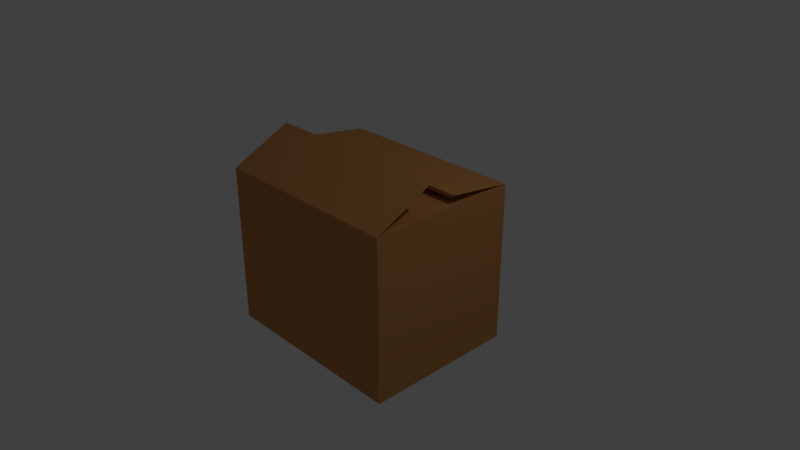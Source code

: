 # Source: box.blend  (saved by Blender 2.79.0; exported with 4.5.12 LTS)
import bpy
from mathutils import Matrix  # noqa: F401  (used for matrix-valued properties, if any)

bpy.ops.wm.read_factory_settings(use_empty=True)
scene = bpy.context.scene
scene.name = 'Scene'

# ---- collections
col_collection_1 = bpy.data.collections.new('Collection 1'); scene.collection.children.link(col_collection_1)

# ---- materials (node trees are filled in below, after node groups)
mat_box_mat = bpy.data.materials.new('Box_mat')
mat_box_mat.alpha_threshold = 0.0
mat_box_mat.use_transparent_shadow = False
mat_box_mat.diffuse_color = (0.5815, 0.2705, 0.08684, 1.0)
mat_box_mat.roughness = 0.5
mat_box_mat.line_color = (0.0, 0.0, 0.0, 1.0)

# ---- material node trees

# ---- world
world_world = bpy.data.worlds.new('World'); scene.world = world_world
world_world.color = (0.05088, 0.05088, 0.05088)
world_world.use_sun_shadow = False
world_world.sun_shadow_jitter_overblur = 0.0
world_world.cycles.sampling_method = 'MANUAL'

# ---- cameras
cam_camera = bpy.data.cameras.new('Camera')
cam_camera.clip_end = 100.0
cam_camera.lens = 35.0
cam_camera.sensor_width = 32.0
cam_camera.sensor_height = 18.0
cam_camera.ortho_scale = 7.314
cam_camera.dof.focus_distance = 0.0
cam_camera.dof.aperture_fstop = 128.0

# ---- lights
light_lamp = bpy.data.lights.new('Lamp', 'POINT')
light_lamp.transmission_factor = 0.0
light_lamp.cutoff_distance = 30.0
light_lamp.energy = 100.0
light_lamp.shadow_buffer_clip_start = 1.001
light_lamp.shadow_soft_size = 0.1
light_lamp.shadow_maximum_resolution = 0.006
light_lamp.use_absolute_resolution = True

# ---- meshes
me_cube = bpy.data.meshes.new('Cube')
me_cube.from_pydata([(1.271, 0.9966, -0.9337), (1.271, -0.9966, -0.9337), (-1.271, -0.9966, -0.9337), (-1.271, 0.9966, -0.9337), (1.327, 1.041, -1.092), (1.327, -1.041, -1.092), (-1.327, -1.041, -1.092), (-1.327, 1.041, -1.092), (1.327, 1.041, 1.092), (1.327, -1.041, 1.092), (-1.327, -1.041, 1.092), (-1.327, 1.041, 1.092), (1.271, -0.9966, 1.092), (1.271, 0.9966, 1.092), (-1.271, -0.9966, 1.092), (-1.271, 0.9966, 1.092), (-1.271, -0.9966, 1.057), (1.271, -0.9966, 1.057), (-1.271, 0.9966, 1.057), (1.271, 0.9966, 1.057), (-1.271, -0.9966, 1.092), (1.271, -0.9966, 1.092), (-1.271, -0.9966, 1.057), (1.271, -0.9966, 1.057), (-0.6, -0.9966, 1.092), (-0.6, 0.9966, 1.092), (-0.6, -0.9966, 1.057), (-0.6, 0.9966, 1.057), (0.6, -0.9966, 1.092), (0.6, 0.9966, 1.092), (0.6, -0.9966, 1.057), (0.6, 0.9966, 1.057), (1.327, 1.041, 1.092), (-1.327, 1.041, 1.092), (-1.327, -1.041, 1.092), (-1.271, -0.9966, 1.092), (-1.271, 0.9966, 1.092), (1.271, 0.9966, 1.092), (-1.327, 1.031, 1.092), (-1.327, 1.031, 1.092), (1.327, 1.041, 1.092), (-1.327, 1.041, 1.092), (-1.327, 1.031, 1.092), (-1.271, -0.9966, 1.092), (-1.271, 0.9966, 1.092), (1.271, 0.9966, 1.092), (-1.327, -1.041, 1.092), (-1.325, 1.041, 1.092), (1.327, -1.041, 1.092), (-1.327, -1.041, 1.092), (-1.271, -0.9966, 1.092), (1.271, -0.9966, 1.092), (-1.325, 1.041, 1.092), (-1.327, 1.041, 1.092), (-1.327, 1.031, 1.092), (-1.271, -0.9966, 1.092), (-1.271, 0.9966, 1.092), (-1.327, -1.041, 1.092), (-1.271, 0.136, 1.174), (1.271, 0.136, 1.174), (1.327, 0.1422, 1.218), (-1.325, 0.1422, 1.218), (1.327, -0.2256, 1.491), (-1.327, -0.2256, 1.491), (-1.271, -0.2061, 1.451), (1.271, -0.2061, 1.451)], [], [(0, 3, 2, 1), (19, 17, 30, 31), (16, 14, 20, 22), (18, 15, 25, 27), (4, 5, 6, 7), (15, 13, 37, 36), (4, 8, 9, 5), (5, 9, 10, 6), (6, 10, 38, 11, 7), (8, 4, 7, 11), (13, 12, 9, 8), (18, 3, 0, 19), (15, 18, 19, 13), (2, 3, 18, 16), (1, 2, 16, 17), (0, 1, 17, 19), (23, 22, 20, 21), (12, 17, 23, 21), (17, 16, 22, 23), (14, 12, 21, 20), (26, 27, 25, 24), (14, 16, 26, 24), (16, 18, 27, 26), (15, 14, 24, 25), (31, 30, 28, 29), (12, 13, 29, 28), (13, 19, 31, 29), (17, 12, 28, 30), (37, 32, 40, 45), (11, 38, 10, 34, 39, 33), (10, 14, 35, 34), (8, 11, 33, 32), (14, 15, 36, 35), (13, 8, 32, 37), (45, 40, 60, 59), (36, 37, 45, 44), (33, 39, 42, 41), (34, 35, 43, 46), (39, 34, 46, 42), (35, 36, 44, 43), (32, 33, 41, 47, 40), (50, 49, 63, 64), (43, 44, 56, 55), (12, 14, 50, 51), (14, 10, 49, 50), (9, 12, 51, 48), (10, 9, 48, 49), (56, 52, 53, 54, 57, 55), (47, 41, 53, 52), (41, 42, 54, 53), (42, 46, 57, 54), (44, 47, 52, 56), (46, 43, 55, 57), (60, 61, 58, 59), (44, 45, 59, 58), (40, 47, 61, 60), (47, 44, 58, 61), (62, 65, 64, 63), (49, 48, 62, 63), (48, 51, 65, 62), (51, 50, 64, 65)])
_uv = me_cube.uv_layers.new(name='UVMap')
_uv.uv.foreach_set('vector', [0.691, 0.2865, 0.691, 0.5607, 0.4654, 0.5607, 0.4654, 0.2865, 0.9925, 0.2865, 0.9925, 0.5015, 0.9165, 0.5015, 0.9165, 0.2865, 0.0, 0.0, 0.0, 0.0, 0.0, 0.0, 0.0, 0.0, 0.008084, 0.788, 0.01212, 0.788, 0.01212, 0.8604, 0.008084, 0.8604, 0.0, 0.2865, 0.2359, 0.2865, 0.2359, 0.5729, 5.403e-08, 0.5729, 0.0, 0.0, 0.0, 0.0, 0.0, 0.0, 0.0, 0.0, 0.2359, 0.7965, 0.2359, 0.5607, 0.4717, 0.5607, 0.4717, 0.7965, 0.0, 2.573e-08, 0.2475, 0.0, 0.2475, 0.2865, 1.351e-07, 0.2865, 0.4717, 0.7965, 0.4717, 0.5607, 0.7065, 0.5607, 0.7076, 0.5607, 0.7076, 0.7965, 0.2475, 0.0, 0.4944, 5.145e-08, 0.4944, 0.2865, 0.2475, 0.2865, 0.9104, 0.5655, 0.9104, 0.7804, 0.904, 0.7851, 0.904, 0.5607, 0.2399, 0.2865, 0.4654, 0.2865, 0.4654, 0.5607, 0.2399, 0.5607, 0.2359, 0.2865, 0.2399, 0.2865, 0.2399, 0.5607, 0.2359, 0.5607, 0.2255, 0.5729, 0.2255, 0.788, 4.052e-08, 0.788, 0.0, 0.5729, 0.4944, 0.2743, 0.4944, 2.573e-08, 0.7193, 0.0, 0.7193, 0.2743, 0.691, 0.5015, 0.691, 0.2865, 0.9165, 0.2865, 0.9165, 0.5015, 0.996, 0.0, 0.996, 0.2743, 0.9919, 0.2743, 0.9919, 0.0, 0.0, 0.0, 0.0, 0.0, 0.0, 0.0, 0.0, 0.0, 0.0, 0.0, 0.0, 0.0, 0.0, 0.0, 0.0, 0.0, 0.0, 0.0, 0.0, 0.0, 0.0, 0.0, 0.0, 0.0, 1.0, 1.286e-08, 1.0, 0.2151, 0.996, 0.2151, 0.996, 0.0, 0.004042, 0.8604, 4.052e-08, 0.8604, 0.0, 0.788, 0.004042, 0.788, 0.9919, 0.0, 0.9919, 0.215, 0.9159, 0.215, 0.9159, 3.01e-06, 0.98, 0.7851, 0.98, 1.0, 0.904, 1.0, 0.904, 0.7851, 0.9966, 0.2865, 0.9966, 0.5015, 0.9925, 0.5015, 0.9925, 0.2865, 0.9104, 0.7804, 0.9104, 0.5655, 0.9864, 0.5655, 0.9864, 0.7804, 0.01615, 0.8604, 0.01212, 0.8604, 0.01212, 0.788, 0.01615, 0.788, 0.004042, 0.788, 0.008084, 0.788, 0.008084, 0.8604, 0.004042, 0.8604, 0.0, 0.0, 0.0, 0.0, 0.0, 0.0, 0.0, 0.0, 0.7076, 0.5607, 0.7065, 0.5607, 0.4717, 0.5607, 0.4717, 0.5607, 0.7065, 0.5607, 0.7076, 0.5607, 0.0, 0.0, 0.0, 0.0, 0.0, 0.0, 0.0, 0.0, 0.0, 0.0, 0.0, 0.0, 0.0, 0.0, 0.0, 0.0, 0.0, 0.0, 0.0, 0.0, 0.0, 0.0, 0.0, 0.0, 0.0, 0.0, 0.0, 0.0, 0.0, 0.0, 0.0, 0.0, 0.7243, 0.006099, 0.7193, 0.0, 0.8209, 3.973e-05, 0.8216, 0.006126, 0.0, 0.0, 0.0, 0.0, 0.0, 0.0, 0.0, 0.0, 0.0, 0.0, 0.0, 0.0, 0.0, 0.0, 0.0, 0.0, 0.0, 0.0, 0.0, 0.0, 0.0, 0.0, 0.0, 0.0, 0.0, 0.0, 0.0, 0.0, 0.0, 0.0, 0.0, 0.0, 0.0, 0.0, 0.0, 0.0, 0.0, 0.0, 0.0, 0.0, 0.0, 0.0, 0.0, 0.0, 0.0, 0.0, 0.0, 0.0, 0.0, 0.0, 0.8138, 0.5669, 0.8088, 0.5608, 0.9018, 0.5607, 0.904, 0.5668, 0.0, 0.0, 0.0, 0.0, 0.0, 0.0, 0.0, 0.0, 0.0, 0.0, 0.0, 0.0, 0.0, 0.0, 0.0, 0.0, 0.0, 0.0, 0.0, 0.0, 0.0, 0.0, 0.0, 0.0, 0.0, 0.0, 0.0, 0.0, 0.0, 0.0, 0.0, 0.0, 0.0, 0.0, 0.0, 0.0, 0.0, 0.0, 0.0, 0.0, 0.2255, 0.5777, 0.2316, 0.5729, 0.2319, 0.5729, 0.2319, 0.574, 0.2319, 0.7973, 0.2255, 0.7926, 0.0, 0.0, 0.0, 0.0, 0.0, 0.0, 0.0, 0.0, 0.0, 0.0, 0.0, 0.0, 0.0, 0.0, 0.0, 0.0, 0.0, 0.0, 0.0, 0.0, 0.0, 0.0, 0.0, 0.0, 0.0, 0.0, 0.0, 0.0, 0.0, 0.0, 0.0, 0.0, 0.0, 0.0, 0.0, 0.0, 0.0, 0.0, 0.0, 0.0, 0.9864, 0.8469, 0.9864, 0.5607, 0.9914, 0.5665, 0.9914, 0.8408, 0.7243, 0.2804, 0.7243, 0.006099, 0.8216, 0.006126, 0.8216, 0.2804, 0.8088, 0.5607, 0.8088, 0.8469, 0.7076, 0.8469, 0.7076, 0.5607, 0.7193, 0.2861, 0.7243, 0.2804, 0.8216, 0.2804, 0.8209, 0.2862, 0.9914, 0.5607, 0.996, 0.5668, 0.996, 0.8411, 0.9914, 0.8472, 0.9159, 0.0, 0.9159, 0.2865, 0.8216, 0.2865, 0.8216, 1.286e-08, 0.8088, 0.8473, 0.8138, 0.8412, 0.904, 0.8411, 0.9018, 0.8472, 0.8138, 0.8412, 0.8138, 0.5669, 0.904, 0.5668, 0.904, 0.8411])
me_cube.materials.append(mat_box_mat)
me_cube.use_remesh_preserve_volume = False
me_cube.use_remesh_preserve_attributes = False
me_cube.use_mirror_vertex_groups = False
me_cube.update()

# ---- objects
ob_box = bpy.data.objects.new('Box', me_cube)
ob_lamp = bpy.data.objects.new('Lamp', light_lamp)
ob_camera = bpy.data.objects.new('Camera', cam_camera)

# ---- transforms, parenting, visibility, modifiers, constraints
ob_box.location = (0.0, 0.0, 0.0)
ob_box.lock_rotations_4d = False
ob_box.empty_display_type = 'ARROWS'
ob_box.lineart.crease_threshold = 0.0
ob_lamp.location = (4.076, 1.005, 5.904)
ob_lamp.rotation_euler = (0.6503, 0.05522, 1.866)
ob_lamp.lock_rotations_4d = False
ob_lamp.empty_display_type = 'ARROWS'
ob_lamp.color = (0.0, 0.0, 0.0, 0.0)
ob_lamp.lineart.crease_threshold = 0.0
ob_camera.location = (7.481, -6.508, 5.344)
ob_camera.rotation_euler = (1.109, 0.0, 0.8149)
ob_camera.lock_rotations_4d = False
ob_camera.empty_display_type = 'ARROWS'
ob_camera.color = (0.0, 0.0, 0.0, 0.0)
ob_camera.display_type = 'WIRE'
ob_camera.lineart.crease_threshold = 0.0

# ---- collection membership
col_collection_1.objects.link(ob_box)
col_collection_1.objects.link(ob_lamp)
col_collection_1.objects.link(ob_camera)

# ---- scene / render settings (as saved in the file)
scene.camera = ob_camera
scene.frame_start = 1; scene.frame_end = 250; scene.frame_set(1)
scene.render.engine = 'BLENDER_EEVEE_NEXT'
scene.render.resolution_percentage = 50
scene.render.dither_intensity = 0.0
scene.cycles.use_denoising = False
scene.cycles.samples = 128
scene.cycles.sampling_pattern = 'TABULATED_SOBOL'
scene.cycles.use_adaptive_sampling = False
scene.cycles.use_light_tree = False
scene.cycles.blur_glossy = 0.0
scene.cycles.sample_clamp_indirect = 0.0
scene.view_settings.view_transform = 'Standard'
bpy.context.view_layer.update()
